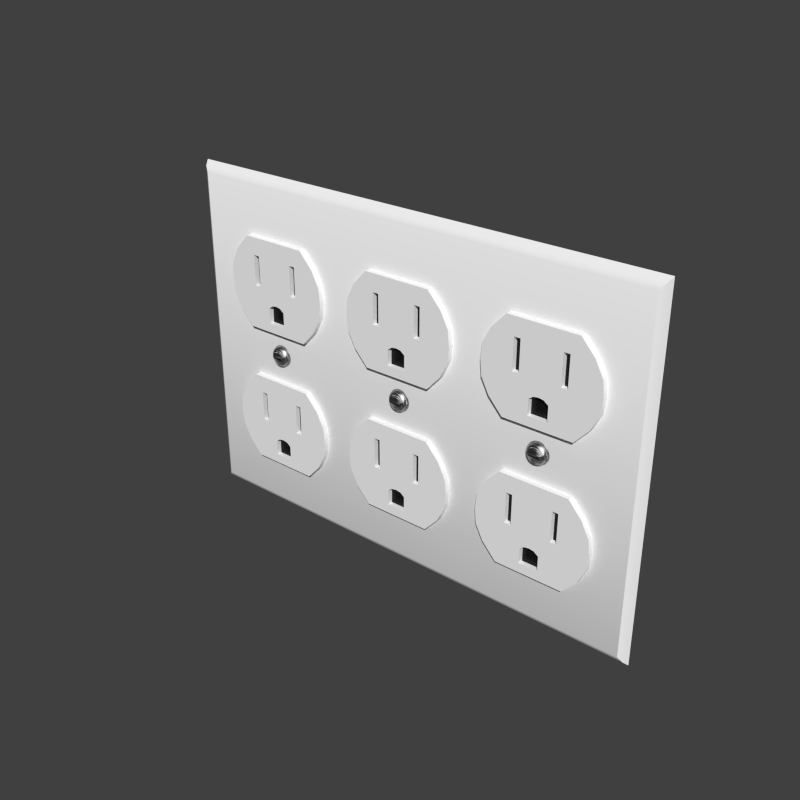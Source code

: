# Source: Outlet_3-Gang.blend  (saved by Blender 2.74.0; exported with 4.5.12 LTS)
import bpy
from mathutils import Matrix  # noqa: F401  (used for matrix-valued properties, if any)

bpy.ops.wm.read_factory_settings(use_empty=True)
scene = bpy.context.scene
scene.name = 'Scene'

# ---- collections
col_collection_1 = bpy.data.collections.new('Collection 1'); scene.collection.children.link(col_collection_1)

# ---- materials (node trees are filled in below, after node groups)
mat_gloss_white_plastic = bpy.data.materials.new('Gloss White Plastic')
mat_gloss_white_plastic.alpha_threshold = 0.0
mat_gloss_white_plastic.roughness = 0.5
mat_gloss_white_plastic.line_color = (0.0, 0.0, 0.0, 1.0)
mat_stainless_steel = bpy.data.materials.new('Stainless Steel')
mat_stainless_steel.alpha_threshold = 0.0
mat_stainless_steel.roughness = 0.5
mat_stainless_steel.line_color = (0.0, 0.0, 0.0, 1.0)
mat_black_plastic = bpy.data.materials.new('Black Plastic')
mat_black_plastic.alpha_threshold = 0.0
mat_black_plastic.roughness = 0.5
mat_black_plastic.line_color = (0.0, 0.0, 0.0, 1.0)

# ---- node groups
ng_brushed = bpy.data.node_groups.new('Brushed', 'ShaderNodeTree')
_s = ng_brushed.interface.new_socket(name='Color', in_out='OUTPUT', socket_type='NodeSocketColor')
_s = ng_brushed.interface.new_socket(name='Vector', in_out='INPUT', socket_type='NodeSocketVector')
_s.min_value = -1.0
_s.max_value = 1.0
_s = ng_brushed.interface.new_socket(name='Scale', in_out='INPUT', socket_type='NodeSocketFloat')
_s.default_value = 15.0
_s.min_value = -1000.0
_s.max_value = 1000.0
_N = ng_brushed.nodes; _L = ng_brushed.links
n0 = _N.new('ShaderNodeMapping'); n0.name = 'Mapping'; n0.location = (-294, 153)
n0.inputs[3].default_value = (0.1, 1000.0, 1.0)
n1 = _N.new('ShaderNodeValToRGB'); n1.name = 'ColorRamp.002'; n1.location = (311, 4)
n1.color_ramp.interpolation = 'B_SPLINE'
while len(n1.color_ramp.elements) > 1: n1.color_ramp.elements.remove(n1.color_ramp.elements[-1])
n1.color_ramp.elements[0].position = 0.1136; n1.color_ramp.elements[0].color = (0.0, 0.0, 0.0, 1.0)
_e = n1.color_ramp.elements.new(0.4955); _e.color = (0.1708, 0.1708, 0.1708, 0.5074)
_e = n1.color_ramp.elements.new(1.0); _e.color = (1.0, 1.0, 1.0, 0.0)
n2 = _N.new('NodeGroupOutput'); n2.name = 'Group Output'; n2.location = (636, 29)
n3 = _N.new('ShaderNodeTexNoise'); n3.name = 'Noise Texture'; n3.location = (52, -12)
n3.width = 150
n3.inputs[3].default_value = 1.0
n3.inputs[8].default_value = 8.0
n4 = _N.new('NodeGroupInput'); n4.name = 'Group Input'; n4.location = (-508, 131)
_L.new(n4.outputs[0], n0.inputs[0])
_L.new(n0.outputs[0], n3.inputs[0])
_L.new(n3.outputs[0], n1.inputs[0])
_L.new(n1.outputs[0], n2.inputs[0])
_L.new(n4.outputs[1], n3.inputs[2])
n2.is_active_output = True

# ---- material node trees
mat_gloss_white_plastic.use_nodes = True; mat_gloss_white_plastic.node_tree.nodes.clear()
_N = mat_gloss_white_plastic.node_tree.nodes; _L = mat_gloss_white_plastic.node_tree.links
n0 = _N.new('ShaderNodeOutputMaterial'); n0.name = 'Material Output'; n0.location = (300, 300)
n0.width = 120
n1 = _N.new('ShaderNodeBsdfDiffuse'); n1.name = 'Diffuse BSDF'; n1.location = (-113, 376)
n1.inputs[0].default_value = (0.9425, 0.9425, 0.9425, 1.0)
n2 = _N.new('ShaderNodeMixShader'); n2.name = 'Mix Shader'; n2.location = (95, 307)
n2.width = 150
n2.inputs[0].default_value = 0.02
n3 = _N.new('ShaderNodeBsdfAnisotropic'); n3.name = 'Glossy BSDF'; n3.location = (-112, 226)
n3.distribution = 'BECKMANN'
n3.inputs[1].default_value = 0.3162
_L.new(n1.outputs[0], n2.inputs[1])
_L.new(n3.outputs[0], n2.inputs[2])
_L.new(n2.outputs[0], n0.inputs[0])
n0.is_active_output = True
mat_stainless_steel.use_nodes = True; mat_stainless_steel.node_tree.nodes.clear()
_N = mat_stainless_steel.node_tree.nodes; _L = mat_stainless_steel.node_tree.links
n0 = _N.new('ShaderNodeLayerWeight'); n0.name = 'Layer Weight'; n0.location = (114, 494)
n0.width = 150
n0.inputs[0].default_value = 0.15
n1 = _N.new('ShaderNodeMixShader'); n1.name = 'Mix Shader'; n1.location = (316, 430)
n1.width = 137
n2 = _N.new('ShaderNodeBsdfAnisotropic'); n2.name = 'Glossy BSDF.001'; n2.location = (94, 224)
n2.width = 169
n2.distribution = 'BECKMANN'
n2.inputs[1].default_value = 0.4472
n3 = _N.new('ShaderNodeBsdfAnisotropic'); n3.name = 'Glossy BSDF'; n3.location = (101, 387)
n3.width = 168
n3.distribution = 'BECKMANN'
n3.inputs[1].default_value = 0.4472
n4 = _N.new('ShaderNodeValToRGB'); n4.name = 'ColorRamp'; n4.location = (-310, 466)
n4.color_ramp.interpolation = 'B_SPLINE'
while len(n4.color_ramp.elements) > 1: n4.color_ramp.elements.remove(n4.color_ramp.elements[-1])
n4.color_ramp.elements[0].position = 0.0; n4.color_ramp.elements[0].color = (0.438, 0.438, 0.438, 1.0)
_e = n4.color_ramp.elements.new(1.0); _e.color = (0.1008, 0.1008, 0.1008, 1.0)
n5 = _N.new('ShaderNodeFresnel'); n5.name = 'Fresnel'; n5.location = (-566, 368)
n5.width = 124
n5.inputs[0].default_value = 2.45
n6 = _N.new('ShaderNodeBump'); n6.name = 'Bump'; n6.location = (-106, 232)
n6.width = 150
n6.inputs[0].default_value = 1.2
n6.inputs[1].default_value = 0.1
n6.inputs[2].default_value = 1.0
n7 = _N.new('ShaderNodeGamma'); n7.name = 'Gamma'; n7.location = (-287, 197)
n7.inputs[1].default_value = 9.0
n8 = _N.new('ShaderNodeOutputMaterial'); n8.name = 'Material Output'; n8.location = (486, 423)
n8.width = 120
n9 = _N.new('ShaderNodeTexCoord'); n9.name = 'Texture Coordinate'; n9.location = (-644, 237)
n9.width = 150
n10 = _N.new('ShaderNodeGroup'); n10.name = 'Group'; n10.location = (-459, 205)
n10.width = 142
n10.node_tree = ng_brushed
n10.inputs[1].default_value = 1.0
_L.new(n3.outputs[0], n1.inputs[1])
_L.new(n1.outputs[0], n8.inputs[0])
_L.new(n2.outputs[0], n1.inputs[2])
_L.new(n0.outputs[1], n1.inputs[0])
_L.new(n6.outputs[0], n3.inputs[4])
_L.new(n6.outputs[0], n2.inputs[4])
_L.new(n4.outputs[0], n3.inputs[0])
_L.new(n7.outputs[0], n6.inputs[3])
_L.new(n10.outputs[0], n7.inputs[0])
_L.new(n5.outputs[0], n4.inputs[0])
_L.new(n9.outputs[3], n10.inputs[0])
n8.is_active_output = True
mat_black_plastic.use_nodes = True; mat_black_plastic.node_tree.nodes.clear()
_N = mat_black_plastic.node_tree.nodes; _L = mat_black_plastic.node_tree.links
n0 = _N.new('ShaderNodeOutputMaterial'); n0.name = 'Material Output'; n0.location = (300, 300)
n0.width = 120
n1 = _N.new('ShaderNodeBsdfDiffuse'); n1.name = 'Diffuse BSDF'; n1.location = (-113, 376)
n1.inputs[0].default_value = (0.007938, 0.007938, 0.007938, 1.0)
n2 = _N.new('ShaderNodeMixShader'); n2.name = 'Mix Shader'; n2.location = (95, 307)
n2.width = 150
n2.inputs[0].default_value = 0.02
n3 = _N.new('ShaderNodeBsdfAnisotropic'); n3.name = 'Glossy BSDF'; n3.location = (-112, 226)
n3.distribution = 'BECKMANN'
n3.inputs[1].default_value = 0.3162
_L.new(n1.outputs[0], n2.inputs[1])
_L.new(n3.outputs[0], n2.inputs[2])
_L.new(n2.outputs[0], n0.inputs[0])
n0.is_active_output = True

# ---- world
world_world = bpy.data.worlds.new('World'); scene.world = world_world
world_world.color = (0.05088, 0.05088, 0.05088)
world_world.use_sun_shadow = False
world_world.sun_shadow_jitter_overblur = 0.0
world_world.cycles.sampling_method = 'MANUAL'
world_world.cycles.sample_map_resolution = 256

# ---- meshes
me_socket = bpy.data.meshes.new('Socket')
me_socket.from_pydata([(0.03037, -0.002786, 0.06048), (0.02921, -0.002786, 0.0597), (0.02843, -0.002786, 0.05853), (0.02816, -0.002786, 0.05715), (0.02843, -0.002786, 0.05577), (0.02921, -0.002786, 0.0546), (0.03037, -0.002786, 0.05382), (0.0295, -0.003814, 0.0549), (0.02881, -0.003814, 0.05593), (0.02857, -0.003814, 0.05715), (0.02881, -0.003814, 0.05837), (0.0295, -0.003814, 0.0594), (0.03053, -0.003814, 0.0601), (0.03053, -0.003814, 0.05421), (0.0298, -0.004316, 0.0552), (0.02921, -0.004316, 0.05609), (0.02906, -0.004316, 0.05715), (0.02921, -0.004316, 0.05821), (0.0298, -0.004316, 0.0591), (0.0307, -0.004316, 0.0597), (0.0307, -0.004316, 0.0546), (0.03096, -0.005079, 0.05669), (0.02996, -0.005079, 0.05669), (0.02996, -0.005079, 0.05761), (0.03096, -0.005079, 0.05761), (0.03132, -0.005079, 0.05761), (0.03132, -0.005079, 0.05669), (0.02996, -0.004316, 0.05761), (0.03096, -0.004316, 0.05761), (0.03132, -0.004316, 0.05761), (0.03132, -0.004316, 0.05669), (0.02826, -0.002786, 0.05646), (0.02866, -0.003814, 0.05654), (0.02906, -0.004316, 0.05768), (0.02866, -0.003814, 0.05776), (0.02826, -0.002786, 0.05784), (0.02996, -0.004316, 0.05715), (0.03096, -0.004316, 0.05715), (0.03132, -0.004316, 0.05715), (0.02996, -0.004316, 0.05669), (0.03096, -0.004316, 0.05669), (0.02906, -0.004316, 0.05662), (0.02911, -0.002786, 0.05715), (0.03175, -0.002786, 0.05715), (0.03175, -0.002786, 0.06075), (0.03313, -0.002786, 0.06048), (0.03429, -0.002786, 0.0597), (0.03507, -0.002786, 0.05853), (0.03534, -0.002786, 0.05715), (0.03507, -0.002786, 0.05577), (0.03429, -0.002786, 0.0546), (0.03313, -0.002786, 0.05382), (0.03175, -0.002786, 0.05355), (0.034, -0.003814, 0.0549), (0.03469, -0.003814, 0.05593), (0.03493, -0.003814, 0.05715), (0.03469, -0.003814, 0.05837), (0.034, -0.003814, 0.0594), (0.03297, -0.003814, 0.0601), (0.03175, -0.003814, 0.06034), (0.03297, -0.003814, 0.05421), (0.03175, -0.003814, 0.05396), (0.0337, -0.004316, 0.0552), (0.03429, -0.004316, 0.05609), (0.03444, -0.004316, 0.05715), (0.03429, -0.004316, 0.05821), (0.0337, -0.004316, 0.0591), (0.0328, -0.004316, 0.0597), (0.03175, -0.004316, 0.05991), (0.0328, -0.004316, 0.0546), (0.03175, -0.004316, 0.05439), (0.03254, -0.005079, 0.05669), (0.03354, -0.005079, 0.05669), (0.03354, -0.005079, 0.05761), (0.03254, -0.005079, 0.05761), (0.03218, -0.005079, 0.05761), (0.03175, -0.005079, 0.05761), (0.03218, -0.005079, 0.05669), (0.03175, -0.005079, 0.05669), (0.03354, -0.004316, 0.05761), (0.03254, -0.004316, 0.05761), (0.03218, -0.004316, 0.05761), (0.03175, -0.004316, 0.05761), (0.03218, -0.004316, 0.05669), (0.03175, -0.004316, 0.05669), (0.03524, -0.002786, 0.05646), (0.03484, -0.003814, 0.05654), (0.03444, -0.004316, 0.05768), (0.03484, -0.003814, 0.05776), (0.03524, -0.002786, 0.05784), (0.03354, -0.004316, 0.05715), (0.03254, -0.004316, 0.05715), (0.03218, -0.004316, 0.05715), (0.03175, -0.004316, 0.05715), (0.03354, -0.004316, 0.05669), (0.03254, -0.004316, 0.05669), (0.03444, -0.004316, 0.05662), (0.03439, -0.002786, 0.05715), (0.02054, -0.002589, 0.01777), (0.02054, -0.002589, 0.04788), (0.0129, -0.002589, 0.03283), (0.01342, -0.002589, 0.02781), (0.01597, -0.002589, 0.02279), (0.01342, -0.002589, 0.03785), (0.01597, -0.002589, 0.04286), (0.02322, -0.002589, 0.01777), (0.02322, -0.002589, 0.04788), (0.02322, -0.002683, 0.03209), (0.03008, -0.002589, 0.04788), (0.02322, -0.002683, 0.03785), (0.02322, -0.002683, 0.04213), (0.02867, -0.002589, 0.01777), (0.02526, -0.002589, 0.04788), (0.02526, -0.002683, 0.03209), (0.02867, -0.002683, 0.02079), (0.02867, -0.002683, 0.02582), (0.02526, -0.002683, 0.03785), (0.02526, -0.002683, 0.04213), (0.02054, -0.004372, 0.01777), (0.02054, -0.004372, 0.04788), (0.0129, -0.004372, 0.03283), (0.01342, -0.004372, 0.02781), (0.01597, -0.004372, 0.02279), (0.01342, -0.004372, 0.03785), (0.01597, -0.004372, 0.04286), (0.02322, -0.004372, 0.01777), (0.02322, -0.004372, 0.04788), (0.02322, -0.004372, 0.03209), (0.02322, -0.004372, 0.02079), (0.02322, -0.004372, 0.02719), (0.02322, -0.004372, 0.03785), (0.02322, -0.004372, 0.04213), (0.02867, -0.004372, 0.01777), (0.02526, -0.004372, 0.04788), (0.02526, -0.004372, 0.03209), (0.02867, -0.004372, 0.02079), (0.02867, -0.004372, 0.02582), (0.02526, -0.004372, 0.03785), (0.02526, -0.004372, 0.04213), (0.03008, -0.002683, 0.02691), (0.03008, -0.004372, 0.04788), (0.03008, -0.004372, 0.03209), (0.03008, -0.004372, 0.02691), (0.03008, -0.004372, 0.03785), (0.03008, -0.004372, 0.04213), (0.03175, -0.002589, 0.04788), (0.03175, -0.002589, 0.01777), (0.04296, -0.002589, 0.01777), (0.04296, -0.002589, 0.04788), (0.0506, -0.002589, 0.03283), (0.03175, -0.002683, 0.02719), (0.03175, -0.002683, 0.02079), (0.05008, -0.002589, 0.02781), (0.04753, -0.002589, 0.02279), (0.05008, -0.002589, 0.03785), (0.04753, -0.002589, 0.04286), (0.04028, -0.002589, 0.01777), (0.04028, -0.002589, 0.04788), (0.04028, -0.002683, 0.03209), (0.03342, -0.002589, 0.04788), (0.04028, -0.002683, 0.03785), (0.04028, -0.002683, 0.04213), (0.03483, -0.002589, 0.01777), (0.03824, -0.002589, 0.04788), (0.03824, -0.002683, 0.03209), (0.03483, -0.002683, 0.02079), (0.03483, -0.002683, 0.02582), (0.03824, -0.002683, 0.03785), (0.03824, -0.002683, 0.04213), (0.03175, -0.004372, 0.04788), (0.03175, -0.004372, 0.01777), (0.04296, -0.004372, 0.01777), (0.04296, -0.004372, 0.04788), (0.03175, -0.004372, 0.03209), (0.0506, -0.004372, 0.03283), (0.03175, -0.004372, 0.02719), (0.03175, -0.004372, 0.02079), (0.05008, -0.004372, 0.02781), (0.04753, -0.004372, 0.02279), (0.03175, -0.004372, 0.03785), (0.03175, -0.004372, 0.04213), (0.05008, -0.004372, 0.03785), (0.04753, -0.004372, 0.04286), (0.04028, -0.004372, 0.01777), (0.04028, -0.004372, 0.04788), (0.04028, -0.004372, 0.03209), (0.04028, -0.004372, 0.02079), (0.04028, -0.004372, 0.02719), (0.04028, -0.004372, 0.03785), (0.04028, -0.004372, 0.04213), (0.03483, -0.004372, 0.01777), (0.03824, -0.004372, 0.04788), (0.03824, -0.004372, 0.03209), (0.03483, -0.004372, 0.02079), (0.03483, -0.004372, 0.02582), (0.03824, -0.004372, 0.03785), (0.03824, -0.004372, 0.04213), (0.03342, -0.002683, 0.02691), (0.03342, -0.004372, 0.04788), (0.03342, -0.004372, 0.03209), (0.03342, -0.004372, 0.02691), (0.03342, -0.004372, 0.03785), (0.03342, -0.004372, 0.04213), (0.03175, -0.002683, 0.02582), (0.02054, -0.002589, 0.06495), (0.02054, -0.002589, 0.09506), (0.0129, -0.002589, 0.08001), (0.01342, -0.002589, 0.07499), (0.01597, -0.002589, 0.06997), (0.01342, -0.002589, 0.08502), (0.01597, -0.002589, 0.09004), (0.02322, -0.002589, 0.06495), (0.02322, -0.002589, 0.09506), (0.02322, -0.002683, 0.07927), (0.03008, -0.002589, 0.09506), (0.02322, -0.002683, 0.08502), (0.02322, -0.002683, 0.0893), (0.02867, -0.002589, 0.06495), (0.02526, -0.002589, 0.09506), (0.02526, -0.002683, 0.07927), (0.02867, -0.002683, 0.06796), (0.02867, -0.002683, 0.073), (0.02526, -0.002683, 0.08502), (0.02526, -0.002683, 0.0893), (0.02054, -0.004372, 0.06495), (0.02054, -0.004372, 0.09506), (0.0129, -0.004372, 0.08001), (0.01342, -0.004372, 0.07499), (0.01597, -0.004372, 0.06997), (0.01342, -0.004372, 0.08502), (0.01597, -0.004372, 0.09004), (0.02322, -0.004372, 0.06495), (0.02322, -0.004372, 0.09506), (0.02322, -0.004372, 0.07927), (0.02322, -0.004372, 0.06796), (0.02322, -0.004372, 0.07437), (0.02322, -0.004372, 0.08502), (0.02322, -0.004372, 0.0893), (0.02867, -0.004372, 0.06495), (0.02526, -0.004372, 0.09506), (0.02867, -0.004372, 0.06796), (0.02867, -0.004372, 0.073), (0.02526, -0.004372, 0.08502), (0.02526, -0.004372, 0.0893), (0.03008, -0.002683, 0.07409), (0.03008, -0.004372, 0.09506), (0.03008, -0.004372, 0.07927), (0.03008, -0.004372, 0.07409), (0.03008, -0.004372, 0.08502), (0.03008, -0.004372, 0.0893), (0.02526, -0.002589, 0.06495), (0.02355, -0.002683, 0.07927), (0.02526, -0.004372, 0.06495), (0.02526, -0.004372, 0.07927), (0.02526, -0.004372, 0.06796), (0.02526, -0.004372, 0.07369), (0.03175, -0.002589, 0.09506), (0.03175, -0.002589, 0.06495), (0.04296, -0.002589, 0.06495), (0.04296, -0.002589, 0.09506), (0.0506, -0.002589, 0.08001), (0.03175, -0.002683, 0.07437), (0.03175, -0.002683, 0.06796), (0.05008, -0.002589, 0.07499), (0.04753, -0.002589, 0.06997), (0.05008, -0.002589, 0.08502), (0.04753, -0.002589, 0.09004), (0.04028, -0.002589, 0.06495), (0.04028, -0.002589, 0.09506), (0.04028, -0.002683, 0.07927), (0.03342, -0.002589, 0.09506), (0.04028, -0.002683, 0.08502), (0.04028, -0.002683, 0.0893), (0.03483, -0.002589, 0.06495), (0.03824, -0.002589, 0.09506), (0.03824, -0.002683, 0.07927), (0.03483, -0.002683, 0.06796), (0.03483, -0.002683, 0.073), (0.03824, -0.002683, 0.08502), (0.03824, -0.002683, 0.0893), (0.03175, -0.004372, 0.09506), (0.03175, -0.004372, 0.06495), (0.04296, -0.004372, 0.06495), (0.04296, -0.004372, 0.09506), (0.03175, -0.004372, 0.07927), (0.0506, -0.004372, 0.08001), (0.03175, -0.004372, 0.07437), (0.03175, -0.004372, 0.06796), (0.05008, -0.004372, 0.07499), (0.04753, -0.004372, 0.06997), (0.03175, -0.004372, 0.08502), (0.03175, -0.004372, 0.0893), (0.05008, -0.004372, 0.08502), (0.04753, -0.004372, 0.09004), (0.04028, -0.004372, 0.06495), (0.04028, -0.004372, 0.09506), (0.04028, -0.004372, 0.07927), (0.04028, -0.004372, 0.06796), (0.04028, -0.004372, 0.07437), (0.04028, -0.004372, 0.08502), (0.04028, -0.004372, 0.0893), (0.03483, -0.004372, 0.06495), (0.03824, -0.004372, 0.09506), (0.03483, -0.004372, 0.06796), (0.03483, -0.004372, 0.073), (0.03824, -0.004372, 0.08502), (0.03824, -0.004372, 0.0893), (0.03342, -0.002683, 0.07409), (0.03342, -0.004372, 0.09506), (0.03342, -0.004372, 0.07927), (0.03342, -0.004372, 0.07409), (0.03342, -0.004372, 0.08502), (0.03342, -0.004372, 0.0893), (0.03175, -0.002683, 0.073), (0.03824, -0.002589, 0.06495), (0.03995, -0.002683, 0.07927), (0.03824, -0.004372, 0.06495), (0.03824, -0.004372, 0.07927), (0.03824, -0.004372, 0.06796), (0.03824, -0.004372, 0.07369), (3.211e-07, 1.386e-06, 2.522e-07), (3.211e-07, 1.386e-06, 0.1143), (0.002453, -0.002589, 0.003289), (0.001024, -0.001721, 0.001579), (0.001024, -0.001721, 0.1127), (0.002453, -0.002589, 0.111), (0.16, 1.386e-06, 2.522e-07), (0.16, 1.386e-06, 0.1143), (0.1576, -0.002589, 0.003289), (0.159, -0.001721, 0.001579), (0.159, -0.001721, 0.1127), (0.1576, -0.002589, 0.111), (0.1269, -0.002786, 0.06048), (0.1257, -0.002786, 0.0597), (0.1249, -0.002786, 0.05853), (0.1247, -0.002786, 0.05715), (0.1249, -0.002786, 0.05577), (0.1257, -0.002786, 0.0546), (0.1269, -0.002786, 0.05382), (0.126, -0.003814, 0.0549), (0.1253, -0.003814, 0.05593), (0.1251, -0.003814, 0.05715), (0.1253, -0.003814, 0.05837), (0.126, -0.003814, 0.0594), (0.1271, -0.003814, 0.0601), (0.1271, -0.003814, 0.05421), (0.1263, -0.004316, 0.0552), (0.1257, -0.004316, 0.05609), (0.1256, -0.004316, 0.05715), (0.1257, -0.004316, 0.05821), (0.1263, -0.004316, 0.0591), (0.1272, -0.004316, 0.0597), (0.1272, -0.004316, 0.0546), (0.1275, -0.005079, 0.05669), (0.1265, -0.005079, 0.05669), (0.1265, -0.005079, 0.05761), (0.1275, -0.005079, 0.05761), (0.1278, -0.005079, 0.05761), (0.1278, -0.005079, 0.05669), (0.1265, -0.004316, 0.05761), (0.1275, -0.004316, 0.05761), (0.1278, -0.004316, 0.05761), (0.1278, -0.004316, 0.05669), (0.1248, -0.002786, 0.05646), (0.1252, -0.003814, 0.05654), (0.1256, -0.004316, 0.05768), (0.1252, -0.003814, 0.05776), (0.1248, -0.002786, 0.05784), (0.1265, -0.004316, 0.05715), (0.1275, -0.004316, 0.05715), (0.1278, -0.004316, 0.05715), (0.1265, -0.004316, 0.05669), (0.1275, -0.004316, 0.05669), (0.1256, -0.004316, 0.05662), (0.1256, -0.002786, 0.05715), (0.1283, -0.002786, 0.05715), (0.1283, -0.002786, 0.06075), (0.1296, -0.002786, 0.06048), (0.1308, -0.002786, 0.0597), (0.1316, -0.002786, 0.05853), (0.1319, -0.002786, 0.05715), (0.1316, -0.002786, 0.05577), (0.1308, -0.002786, 0.0546), (0.1296, -0.002786, 0.05382), (0.1283, -0.002786, 0.05355), (0.1305, -0.003814, 0.0549), (0.1312, -0.003814, 0.05593), (0.1314, -0.003814, 0.05715), (0.1312, -0.003814, 0.05837), (0.1305, -0.003814, 0.0594), (0.1295, -0.003814, 0.0601), (0.1283, -0.003814, 0.06034), (0.1295, -0.003814, 0.05421), (0.1283, -0.003814, 0.05396), (0.1302, -0.004316, 0.0552), (0.1308, -0.004316, 0.05609), (0.131, -0.004316, 0.05715), (0.1308, -0.004316, 0.05821), (0.1302, -0.004316, 0.0591), (0.1293, -0.004316, 0.0597), (0.1283, -0.004316, 0.05991), (0.1293, -0.004316, 0.0546), (0.1283, -0.004316, 0.05439), (0.1291, -0.005079, 0.05669), (0.1301, -0.005079, 0.05669), (0.1301, -0.005079, 0.05761), (0.1291, -0.005079, 0.05761), (0.1287, -0.005079, 0.05761), (0.1283, -0.005079, 0.05761), (0.1287, -0.005079, 0.05669), (0.1283, -0.005079, 0.05669), (0.1301, -0.004316, 0.05761), (0.1291, -0.004316, 0.05761), (0.1287, -0.004316, 0.05761), (0.1283, -0.004316, 0.05761), (0.1287, -0.004316, 0.05669), (0.1283, -0.004316, 0.05669), (0.1318, -0.002786, 0.05646), (0.1314, -0.003814, 0.05654), (0.131, -0.004316, 0.05768), (0.1314, -0.003814, 0.05776), (0.1318, -0.002786, 0.05784), (0.1301, -0.004316, 0.05715), (0.1291, -0.004316, 0.05715), (0.1287, -0.004316, 0.05715), (0.1283, -0.004316, 0.05715), (0.1301, -0.004316, 0.05669), (0.1291, -0.004316, 0.05669), (0.131, -0.004316, 0.05662), (0.1309, -0.002786, 0.05715), (0.1171, -0.002589, 0.01777), (0.1171, -0.002589, 0.04788), (0.1094, -0.002589, 0.03283), (0.1099, -0.002589, 0.02781), (0.1125, -0.002589, 0.02279), (0.1099, -0.002589, 0.03785), (0.1125, -0.002589, 0.04286), (0.1197, -0.002589, 0.01777), (0.1197, -0.002589, 0.04788), (0.1197, -0.002683, 0.03209), (0.1266, -0.002589, 0.04788), (0.1197, -0.002683, 0.03785), (0.1197, -0.002683, 0.04213), (0.1252, -0.002589, 0.01777), (0.1218, -0.002589, 0.04788), (0.1218, -0.002683, 0.03209), (0.1252, -0.002683, 0.02079), (0.1252, -0.002683, 0.02582), (0.1218, -0.002683, 0.03785), (0.1218, -0.002683, 0.04213), (0.1171, -0.004372, 0.01777), (0.1171, -0.004372, 0.04788), (0.1094, -0.004372, 0.03283), (0.1099, -0.004372, 0.02781), (0.1125, -0.004372, 0.02279), (0.1099, -0.004372, 0.03785), (0.1125, -0.004372, 0.04286), (0.1197, -0.004372, 0.01777), (0.1197, -0.004372, 0.04788), (0.1197, -0.004372, 0.03209), (0.1197, -0.004372, 0.02079), (0.1197, -0.004372, 0.02719), (0.1197, -0.004372, 0.03785), (0.1197, -0.004372, 0.04213), (0.1252, -0.004372, 0.01777), (0.1218, -0.004372, 0.04788), (0.1218, -0.004372, 0.03209), (0.1252, -0.004372, 0.02079), (0.1252, -0.004372, 0.02582), (0.1218, -0.004372, 0.03785), (0.1218, -0.004372, 0.04213), (0.1266, -0.002683, 0.02691), (0.1266, -0.004372, 0.04788), (0.1266, -0.004372, 0.03209), (0.1266, -0.004372, 0.02691), (0.1266, -0.004372, 0.03785), (0.1266, -0.004372, 0.04213), (0.1283, -0.002589, 0.04788), (0.1283, -0.002589, 0.01777), (0.1395, -0.002589, 0.01777), (0.1395, -0.002589, 0.04788), (0.1471, -0.002589, 0.03283), (0.1283, -0.002683, 0.02719), (0.1283, -0.002683, 0.02079), (0.1466, -0.002589, 0.02781), (0.144, -0.002589, 0.02279), (0.1466, -0.002589, 0.03785), (0.144, -0.002589, 0.04286), (0.1368, -0.002589, 0.01777), (0.1368, -0.002589, 0.04788), (0.1368, -0.002683, 0.03209), (0.1299, -0.002589, 0.04788), (0.1368, -0.002683, 0.03785), (0.1368, -0.002683, 0.04213), (0.1314, -0.002589, 0.01777), (0.1348, -0.002589, 0.04788), (0.1348, -0.002683, 0.03209), (0.1314, -0.002683, 0.02079), (0.1314, -0.002683, 0.02582), (0.1348, -0.002683, 0.03785), (0.1348, -0.002683, 0.04213), (0.1283, -0.004372, 0.04788), (0.1283, -0.004372, 0.01777), (0.1395, -0.004372, 0.01777), (0.1395, -0.004372, 0.04788), (0.1283, -0.004372, 0.03209), (0.1471, -0.004372, 0.03283), (0.1283, -0.004372, 0.02719), (0.1283, -0.004372, 0.02079), (0.1466, -0.004372, 0.02781), (0.144, -0.004372, 0.02279), (0.1283, -0.004372, 0.03785), (0.1283, -0.004372, 0.04213), (0.1466, -0.004372, 0.03785), (0.144, -0.004372, 0.04286), (0.1368, -0.004372, 0.01777), (0.1368, -0.004372, 0.04788), (0.1368, -0.004372, 0.03209), (0.1368, -0.004372, 0.02079), (0.1368, -0.004372, 0.02719), (0.1368, -0.004372, 0.03785), (0.1368, -0.004372, 0.04213), (0.1314, -0.004372, 0.01777), (0.1348, -0.004372, 0.04788), (0.1348, -0.004372, 0.03209), (0.1314, -0.004372, 0.02079), (0.1314, -0.004372, 0.02582), (0.1348, -0.004372, 0.03785), (0.1348, -0.004372, 0.04213), (0.1299, -0.002683, 0.02691), (0.1299, -0.004372, 0.04788), (0.1299, -0.004372, 0.03209), (0.1299, -0.004372, 0.02691), (0.1299, -0.004372, 0.03785), (0.1299, -0.004372, 0.04213), (0.1283, -0.002683, 0.02582), (0.1171, -0.002589, 0.06495), (0.1171, -0.002589, 0.09506), (0.1094, -0.002589, 0.08001), (0.1099, -0.002589, 0.07499), (0.1125, -0.002589, 0.06997), (0.1099, -0.002589, 0.08502), (0.1125, -0.002589, 0.09004), (0.1197, -0.002589, 0.06495), (0.1197, -0.002589, 0.09506), (0.1197, -0.002683, 0.07927), (0.1266, -0.002589, 0.09506), (0.1197, -0.002683, 0.08502), (0.1197, -0.002683, 0.0893), (0.1252, -0.002589, 0.06495), (0.1218, -0.002589, 0.09506), (0.1218, -0.002683, 0.07927), (0.1252, -0.002683, 0.06796), (0.1252, -0.002683, 0.073), (0.1218, -0.002683, 0.08502), (0.1218, -0.002683, 0.0893), (0.1171, -0.004372, 0.06495), (0.1171, -0.004372, 0.09506), (0.1094, -0.004372, 0.08001), (0.1099, -0.004372, 0.07499), (0.1125, -0.004372, 0.06997), (0.1099, -0.004372, 0.08502), (0.1125, -0.004372, 0.09004), (0.1197, -0.004372, 0.06495), (0.1197, -0.004372, 0.09506), (0.1197, -0.004372, 0.07927), (0.1197, -0.004372, 0.06796), (0.1197, -0.004372, 0.07437), (0.1197, -0.004372, 0.08502), (0.1197, -0.004372, 0.0893), (0.1252, -0.004372, 0.06495), (0.1218, -0.004372, 0.09506), (0.1252, -0.004372, 0.06796), (0.1252, -0.004372, 0.073), (0.1218, -0.004372, 0.08502), (0.1218, -0.004372, 0.0893), (0.1266, -0.002683, 0.07409), (0.1266, -0.004372, 0.09506), (0.1266, -0.004372, 0.07927), (0.1266, -0.004372, 0.07409), (0.1266, -0.004372, 0.08502), (0.1266, -0.004372, 0.0893), (0.1218, -0.002589, 0.06495), (0.1201, -0.002683, 0.07927), (0.1218, -0.004372, 0.06495), (0.1218, -0.004372, 0.07927), (0.1218, -0.004372, 0.06796), (0.1218, -0.004372, 0.07369), (0.1283, -0.002589, 0.09506), (0.1283, -0.002589, 0.06495), (0.1395, -0.002589, 0.06495), (0.1395, -0.002589, 0.09506), (0.1471, -0.002589, 0.08001), (0.1283, -0.002683, 0.07437), (0.1283, -0.002683, 0.06796), (0.1466, -0.002589, 0.07499), (0.144, -0.002589, 0.06997), (0.1466, -0.002589, 0.08502), (0.144, -0.002589, 0.09004), (0.1368, -0.002589, 0.06495), (0.1368, -0.002589, 0.09506), (0.1368, -0.002683, 0.07927), (0.1299, -0.002589, 0.09506), (0.1368, -0.002683, 0.08502), (0.1368, -0.002683, 0.0893), (0.1314, -0.002589, 0.06495), (0.1348, -0.002589, 0.09506), (0.1348, -0.002683, 0.07927), (0.1314, -0.002683, 0.06796), (0.1314, -0.002683, 0.073), (0.1348, -0.002683, 0.08502), (0.1348, -0.002683, 0.0893), (0.1283, -0.004372, 0.09506), (0.1283, -0.004372, 0.06495), (0.1395, -0.004372, 0.06495), (0.1395, -0.004372, 0.09506), (0.1283, -0.004372, 0.07927), (0.1471, -0.004372, 0.08001), (0.1283, -0.004372, 0.07437), (0.1283, -0.004372, 0.06796), (0.1466, -0.004372, 0.07499), (0.144, -0.004372, 0.06997), (0.1283, -0.004372, 0.08502), (0.1283, -0.004372, 0.0893), (0.1466, -0.004372, 0.08502), (0.144, -0.004372, 0.09004), (0.1368, -0.004372, 0.06495), (0.1368, -0.004372, 0.09506), (0.1368, -0.004372, 0.07927), (0.1368, -0.004372, 0.06796), (0.1368, -0.004372, 0.07437), (0.1368, -0.004372, 0.08502), (0.1368, -0.004372, 0.0893), (0.1314, -0.004372, 0.06495), (0.1348, -0.004372, 0.09506), (0.1314, -0.004372, 0.06796), (0.1314, -0.004372, 0.073), (0.1348, -0.004372, 0.08502), (0.1348, -0.004372, 0.0893), (0.1299, -0.002683, 0.07409), (0.1299, -0.004372, 0.09506), (0.1299, -0.004372, 0.07927), (0.1299, -0.004372, 0.07409), (0.1299, -0.004372, 0.08502), (0.1299, -0.004372, 0.0893), (0.1283, -0.002683, 0.073), (0.1348, -0.002589, 0.06495), (0.1365, -0.002683, 0.07927), (0.1348, -0.004372, 0.06495), (0.1348, -0.004372, 0.07927), (0.1348, -0.004372, 0.06796), (0.1348, -0.004372, 0.07369), (0.07863, -0.002786, 0.06048), (0.07747, -0.002786, 0.0597), (0.07669, -0.002786, 0.05853), (0.07642, -0.002786, 0.05715), (0.07669, -0.002786, 0.05577), (0.07747, -0.002786, 0.0546), (0.07863, -0.002786, 0.05382), (0.07776, -0.003814, 0.0549), (0.07707, -0.003814, 0.05593), (0.07683, -0.003814, 0.05715), (0.07707, -0.003814, 0.05837), (0.07776, -0.003814, 0.0594), (0.07879, -0.003814, 0.0601), (0.07879, -0.003814, 0.05421), (0.07806, -0.004316, 0.0552), (0.07747, -0.004316, 0.05609), (0.07732, -0.004316, 0.05715), (0.07747, -0.004316, 0.05821), (0.07806, -0.004316, 0.0591), (0.07896, -0.004316, 0.0597), (0.07896, -0.004316, 0.0546), (0.07922, -0.005079, 0.05669), (0.07822, -0.005079, 0.05669), (0.07822, -0.005079, 0.05761), (0.07922, -0.005079, 0.05761), (0.07958, -0.005079, 0.05761), (0.07958, -0.005079, 0.05669), (0.07822, -0.004316, 0.05761), (0.07922, -0.004316, 0.05761), (0.07958, -0.004316, 0.05761), (0.07958, -0.004316, 0.05669), (0.07652, -0.002786, 0.05646), (0.07692, -0.003814, 0.05654), (0.07732, -0.004316, 0.05768), (0.07692, -0.003814, 0.05776), (0.07652, -0.002786, 0.05784), (0.07822, -0.004316, 0.05715), (0.07922, -0.004316, 0.05715), (0.07958, -0.004316, 0.05715), (0.07822, -0.004316, 0.05669), (0.07922, -0.004316, 0.05669), (0.07732, -0.004316, 0.05662), (0.07737, -0.002786, 0.05715), (0.08001, -0.002786, 0.05715), (0.08001, -0.002786, 0.06075), (0.08139, -0.002786, 0.06048), (0.08255, -0.002786, 0.0597), (0.08333, -0.002786, 0.05853), (0.0836, -0.002786, 0.05715), (0.08333, -0.002786, 0.05577), (0.08255, -0.002786, 0.0546), (0.08139, -0.002786, 0.05382), (0.08001, -0.002786, 0.05355), (0.08226, -0.003814, 0.0549), (0.08295, -0.003814, 0.05593), (0.08319, -0.003814, 0.05715), (0.08295, -0.003814, 0.05837), (0.08226, -0.003814, 0.0594), (0.08123, -0.003814, 0.0601), (0.08001, -0.003814, 0.06034), (0.08123, -0.003814, 0.05421), (0.08001, -0.003814, 0.05396), (0.08196, -0.004316, 0.0552), (0.08255, -0.004316, 0.05609), (0.0827, -0.004316, 0.05715), (0.08255, -0.004316, 0.05821), (0.08196, -0.004316, 0.0591), (0.08106, -0.004316, 0.0597), (0.08001, -0.004316, 0.05991), (0.08106, -0.004316, 0.0546), (0.08001, -0.004316, 0.05439), (0.0808, -0.005079, 0.05669), (0.0818, -0.005079, 0.05669), (0.0818, -0.005079, 0.05761), (0.0808, -0.005079, 0.05761), (0.08044, -0.005079, 0.05761), (0.08001, -0.005079, 0.05761), (0.08044, -0.005079, 0.05669), (0.08001, -0.005079, 0.05669), (0.0818, -0.004316, 0.05761), (0.0808, -0.004316, 0.05761), (0.08044, -0.004316, 0.05761), (0.08001, -0.004316, 0.05761), (0.08044, -0.004316, 0.05669), (0.08001, -0.004316, 0.05669), (0.0835, -0.002786, 0.05646), (0.0831, -0.003814, 0.05654), (0.0827, -0.004316, 0.05768), (0.0831, -0.003814, 0.05776), (0.0835, -0.002786, 0.05784), (0.0818, -0.004316, 0.05715), (0.0808, -0.004316, 0.05715), (0.08044, -0.004316, 0.05715), (0.08001, -0.004316, 0.05715), (0.0818, -0.004316, 0.05669), (0.0808, -0.004316, 0.05669), (0.0827, -0.004316, 0.05662), (0.08265, -0.002786, 0.05715), (0.0688, -0.002589, 0.01777), (0.0688, -0.002589, 0.04788), (0.06116, -0.002589, 0.03283), (0.06168, -0.002589, 0.02781), (0.06423, -0.002589, 0.02279), (0.06168, -0.002589, 0.03785), (0.06423, -0.002589, 0.04286), (0.07148, -0.002589, 0.01777), (0.07148, -0.002589, 0.04788), (0.07148, -0.002683, 0.03209), (0.07834, -0.002589, 0.04788), (0.07148, -0.002683, 0.03785), (0.07148, -0.002683, 0.04213), (0.07693, -0.002589, 0.01777), (0.07352, -0.002589, 0.04788), (0.07352, -0.002683, 0.03209), (0.07693, -0.002683, 0.02079), (0.07693, -0.002683, 0.02582), (0.07352, -0.002683, 0.03785), (0.07352, -0.002683, 0.04213), (0.0688, -0.004372, 0.01777), (0.0688, -0.004372, 0.04788), (0.06116, -0.004372, 0.03283), (0.06168, -0.004372, 0.02781), (0.06423, -0.004372, 0.02279), (0.06168, -0.004372, 0.03785), (0.06423, -0.004372, 0.04286), (0.07148, -0.004372, 0.01777), (0.07148, -0.004372, 0.04788), (0.07148, -0.004372, 0.03209), (0.07148, -0.004372, 0.02079), (0.07148, -0.004372, 0.02719), (0.07148, -0.004372, 0.03785), (0.07148, -0.004372, 0.04213), (0.07693, -0.004372, 0.01777), (0.07352, -0.004372, 0.04788), (0.07352, -0.004372, 0.03209), (0.07693, -0.004372, 0.02079), (0.07693, -0.004372, 0.02582), (0.07352, -0.004372, 0.03785), (0.07352, -0.004372, 0.04213), (0.07834, -0.002683, 0.02691), (0.07834, -0.004372, 0.04788), (0.07834, -0.004372, 0.03209), (0.07834, -0.004372, 0.02691), (0.07834, -0.004372, 0.03785), (0.07834, -0.004372, 0.04213), (0.08001, -0.002589, 0.04788), (0.08001, -0.002589, 0.01777), (0.09122, -0.002589, 0.01777), (0.09122, -0.002589, 0.04788), (0.09886, -0.002589, 0.03283), (0.08001, -0.002683, 0.02719), (0.08001, -0.002683, 0.02079), (0.09834, -0.002589, 0.02781), (0.09579, -0.002589, 0.02279), (0.09834, -0.002589, 0.03785), (0.09579, -0.002589, 0.04286), (0.08854, -0.002589, 0.01777), (0.08854, -0.002589, 0.04788), (0.08854, -0.002683, 0.03209), (0.08168, -0.002589, 0.04788), (0.08854, -0.002683, 0.03785), (0.08854, -0.002683, 0.04213), (0.08309, -0.002589, 0.01777), (0.0865, -0.002589, 0.04788), (0.0865, -0.002683, 0.03209), (0.08309, -0.002683, 0.02079), (0.08309, -0.002683, 0.02582), (0.0865, -0.002683, 0.03785), (0.0865, -0.002683, 0.04213), (0.08001, -0.004372, 0.04788), (0.08001, -0.004372, 0.01777), (0.09122, -0.004372, 0.01777), (0.09122, -0.004372, 0.04788), (0.08001, -0.004372, 0.03209), (0.09886, -0.004372, 0.03283), (0.08001, -0.004372, 0.02719), (0.08001, -0.004372, 0.02079), (0.09834, -0.004372, 0.02781), (0.09579, -0.004372, 0.02279), (0.08001, -0.004372, 0.03785), (0.08001, -0.004372, 0.04213), (0.09834, -0.004372, 0.03785), (0.09579, -0.004372, 0.04286), (0.08854, -0.004372, 0.01777), (0.08854, -0.004372, 0.04788), (0.08854, -0.004372, 0.03209), (0.08854, -0.004372, 0.02079), (0.08854, -0.004372, 0.02719), (0.08854, -0.004372, 0.03785), (0.08854, -0.004372, 0.04213), (0.08309, -0.004372, 0.01777), (0.0865, -0.004372, 0.04788), (0.0865, -0.004372, 0.03209), (0.08309, -0.004372, 0.02079), (0.08309, -0.004372, 0.02582), (0.0865, -0.004372, 0.03785), (0.0865, -0.004372, 0.04213), (0.08168, -0.002683, 0.02691), (0.08168, -0.004372, 0.04788), (0.08168, -0.004372, 0.03209), (0.08168, -0.004372, 0.02691), (0.08168, -0.004372, 0.03785), (0.08168, -0.004372, 0.04213), (0.08001, -0.002683, 0.02582), (0.0688, -0.002589, 0.06495), (0.0688, -0.002589, 0.09506), (0.06116, -0.002589, 0.08001), (0.06168, -0.002589, 0.07499), (0.06423, -0.002589, 0.06997), (0.06168, -0.002589, 0.08502), (0.06423, -0.002589, 0.09004), (0.07148, -0.002589, 0.06495), (0.07148, -0.002589, 0.09506), (0.07148, -0.002683, 0.07927), (0.07834, -0.002589, 0.09506), (0.07148, -0.002683, 0.08502), (0.07148, -0.002683, 0.0893), (0.07693, -0.002589, 0.06495), (0.07352, -0.002589, 0.09506), (0.07352, -0.002683, 0.07927), (0.07693, -0.002683, 0.06796), (0.07693, -0.002683, 0.073), (0.07352, -0.002683, 0.08502), (0.07352, -0.002683, 0.0893), (0.0688, -0.004372, 0.06495), (0.0688, -0.004372, 0.09506), (0.06116, -0.004372, 0.08001), (0.06168, -0.004372, 0.07499), (0.06423, -0.004372, 0.06997), (0.06168, -0.004372, 0.08502), (0.06423, -0.004372, 0.09004), (0.07148, -0.004372, 0.06495), (0.07148, -0.004372, 0.09506), (0.07148, -0.004372, 0.07927), (0.07148, -0.004372, 0.06796), (0.07148, -0.004372, 0.07437), (0.07148, -0.004372, 0.08502), (0.07148, -0.004372, 0.0893), (0.07693, -0.004372, 0.06495), (0.07352, -0.004372, 0.09506), (0.07693, -0.004372, 0.06796), (0.07693, -0.004372, 0.073), (0.07352, -0.004372, 0.08502), (0.07352, -0.004372, 0.0893), (0.07834, -0.002683, 0.07409), (0.07834, -0.004372, 0.09506), (0.07834, -0.004372, 0.07927), (0.07834, -0.004372, 0.07409), (0.07834, -0.004372, 0.08502), (0.07834, -0.004372, 0.0893), (0.07352, -0.002589, 0.06495), (0.07181, -0.002683, 0.07927), (0.07352, -0.004372, 0.06495), (0.07352, -0.004372, 0.07927), (0.07352, -0.004372, 0.06796), (0.07352, -0.004372, 0.07369), (0.08001, -0.002589, 0.09506), (0.08001, -0.002589, 0.06495), (0.09122, -0.002589, 0.06495), (0.09122, -0.002589, 0.09506), (0.09886, -0.002589, 0.08001), (0.08001, -0.002683, 0.07437), (0.08001, -0.002683, 0.06796), (0.09834, -0.002589, 0.07499), (0.09579, -0.002589, 0.06997), (0.09834, -0.002589, 0.08502), (0.09579, -0.002589, 0.09004), (0.08854, -0.002589, 0.06495), (0.08854, -0.002589, 0.09506), (0.08854, -0.002683, 0.07927), (0.08168, -0.002589, 0.09506), (0.08854, -0.002683, 0.08502), (0.08854, -0.002683, 0.0893), (0.08309, -0.002589, 0.06495), (0.0865, -0.002589, 0.09506), (0.0865, -0.002683, 0.07927), (0.08309, -0.002683, 0.06796), (0.08309, -0.002683, 0.073), (0.0865, -0.002683, 0.08502), (0.0865, -0.002683, 0.0893), (0.08001, -0.004372, 0.09506), (0.08001, -0.004372, 0.06495), (0.09122, -0.004372, 0.06495), (0.09122, -0.004372, 0.09506), (0.08001, -0.004372, 0.07927), (0.09886, -0.004372, 0.08001), (0.08001, -0.004372, 0.07437), (0.08001, -0.004372, 0.06796), (0.09834, -0.004372, 0.07499), (0.09579, -0.004372, 0.06997), (0.08001, -0.004372, 0.08502), (0.08001, -0.004372, 0.0893), (0.09834, -0.004372, 0.08502), (0.09579, -0.004372, 0.09004), (0.08854, -0.004372, 0.06495), (0.08854, -0.004372, 0.09506), (0.08854, -0.004372, 0.07927), (0.08854, -0.004372, 0.06796), (0.08854, -0.004372, 0.07437), (0.08854, -0.004372, 0.08502), (0.08854, -0.004372, 0.0893), (0.08309, -0.004372, 0.06495), (0.0865, -0.004372, 0.09506), (0.08309, -0.004372, 0.06796), (0.08309, -0.004372, 0.073), (0.0865, -0.004372, 0.08502), (0.0865, -0.004372, 0.0893), (0.08168, -0.002683, 0.07409), (0.08168, -0.004372, 0.09506), (0.08168, -0.004372, 0.07927), (0.08168, -0.004372, 0.07409), (0.08168, -0.004372, 0.08502), (0.08168, -0.004372, 0.0893), (0.08001, -0.002683, 0.073), (0.0865, -0.002589, 0.06495), (0.08821, -0.002683, 0.07927), (0.0865, -0.004372, 0.06495), (0.0865, -0.004372, 0.07927), (0.0865, -0.004372, 0.06796), (0.0865, -0.004372, 0.07369)], [(42, 43), (97, 43), (374, 375), (429, 375), (694, 695), (749, 695)], [(35, 3, 9, 34), (4, 5, 7, 8), (44, 0, 12, 59), (6, 52, 61, 13), (1, 2, 10, 11), (31, 4, 8, 32), (5, 6, 13, 7), (0, 1, 11, 12), (11, 10, 17, 18), (13, 61, 70, 20), (59, 12, 19, 68), (8, 7, 14, 15), (34, 9, 16, 33), (12, 11, 18, 19), (7, 13, 20, 14), (18, 17, 23, 24), (20, 70, 78, 26), (68, 19, 25, 76), (15, 14, 21, 22), (26, 78, 84, 30), (19, 18, 24, 25), (14, 20, 26, 21), (24, 23, 27, 28), (76, 25, 29, 82), (25, 24, 28, 29), (3, 31, 32, 9), (10, 34, 33, 17), (2, 35, 34, 10), (33, 27, 23), (33, 23, 17), (82, 29, 38, 93), (28, 27, 36, 37), (29, 28, 37, 38), (37, 36, 39, 40), (32, 8, 15, 41), (22, 21, 40, 39), (21, 26, 30, 40), (9, 32, 41, 16), (22, 41, 15), (39, 41, 22), (27, 33, 16, 36), (36, 16, 41, 39), (93, 38, 30, 84), (38, 37, 40, 30), (89, 88, 55, 48), (49, 54, 53, 50), (44, 59, 58, 45), (51, 60, 61, 52), (46, 57, 56, 47), (85, 86, 54, 49), (50, 53, 60, 51), (45, 58, 57, 46), (57, 66, 65, 56), (60, 69, 70, 61), (59, 68, 67, 58), (54, 63, 62, 53), (88, 87, 64, 55), (58, 67, 66, 57), (53, 62, 69, 60), (66, 74, 73, 65), (69, 77, 78, 70), (68, 76, 75, 67), (63, 72, 71, 62), (77, 83, 84, 78), (67, 75, 74, 66), (62, 71, 77, 69), (74, 80, 79, 73), (76, 82, 81, 75), (75, 81, 80, 74), (48, 55, 86, 85), (56, 65, 87, 88), (47, 56, 88, 89), (87, 73, 79), (87, 65, 73), (82, 93, 92, 81), (80, 91, 90, 79), (81, 92, 91, 80), (91, 95, 94, 90), (86, 96, 63, 54), (72, 94, 95, 71), (71, 95, 83, 77), (55, 64, 96, 86), (72, 63, 96), (94, 72, 96), (79, 90, 64, 87), (90, 94, 96, 64), (93, 84, 83, 92), (92, 83, 95, 91), (101, 100, 120, 121), (117, 110, 131, 138), (105, 98, 118, 125), (114, 151, 176, 135), (146, 111, 132, 170), (113, 116, 137, 134), (98, 102, 122, 118), (100, 103, 123, 120), (109, 107, 127, 130), (111, 105, 125, 132), (102, 101, 121, 122), (99, 106, 126, 119), (139, 115, 136, 142), (108, 145, 169, 140), (116, 117, 138, 137), (144, 140, 169, 180), (142, 141, 173, 175), (132, 135, 176, 170), (141, 143, 179, 173), (143, 144, 180, 179), (124, 119, 126, 131), (121, 120, 127, 129), (118, 122, 128, 125), (122, 121, 129, 128), (120, 123, 130, 127), (123, 124, 131, 130), (131, 126, 133, 138), (129, 127, 134, 136), (125, 128, 135, 132), (128, 129, 136, 135), (107, 113, 134, 127), (104, 99, 119, 124), (115, 114, 135, 136), (106, 112, 133, 126), (110, 109, 130, 131), (103, 104, 124, 123), (150, 139, 142, 175), (112, 108, 140, 133), (138, 133, 140, 144), (136, 134, 141, 142), (134, 137, 143, 141), (137, 138, 144, 143), (114, 115, 203, 151), (115, 139, 150, 203), (109, 116, 113, 107), (110, 117, 116, 109), (152, 177, 174, 149), (168, 196, 189, 161), (156, 183, 171, 147), (165, 193, 176, 151), (146, 170, 190, 162), (164, 192, 195, 167), (147, 171, 178, 153), (149, 174, 181, 154), (160, 188, 185, 158), (162, 190, 183, 156), (153, 178, 177, 152), (148, 172, 184, 157), (197, 200, 194, 166), (159, 198, 169, 145), (167, 195, 196, 168), (202, 180, 169, 198), (200, 175, 173, 199), (190, 170, 176, 193), (199, 173, 179, 201), (201, 179, 180, 202), (182, 189, 184, 172), (177, 187, 185, 174), (171, 183, 186, 178), (178, 186, 187, 177), (174, 185, 188, 181), (181, 188, 189, 182), (189, 196, 191, 184), (187, 194, 192, 185), (183, 190, 193, 186), (186, 193, 194, 187), (158, 185, 192, 164), (155, 182, 172, 148), (166, 194, 193, 165), (157, 184, 191, 163), (161, 189, 188, 160), (154, 181, 182, 155), (150, 175, 200, 197), (163, 191, 198, 159), (196, 202, 198, 191), (194, 200, 199, 192), (192, 199, 201, 195), (195, 201, 202, 196), (165, 151, 203, 166), (166, 203, 150, 197), (160, 158, 164, 167), (161, 160, 167, 168), (207, 206, 226, 227), (223, 216, 237, 243), (211, 204, 224, 231), (220, 262, 287, 240), (257, 217, 238, 281), (204, 208, 228, 224), (206, 209, 229, 226), (215, 213, 233, 236), (250, 211, 231, 252), (208, 207, 227, 228), (205, 212, 232, 225), (244, 221, 241, 247), (214, 256, 280, 245), (222, 223, 243, 242), (249, 245, 280, 291), (247, 246, 284, 286), (238, 240, 287, 281), (246, 248, 290, 284), (248, 249, 291, 290), (230, 225, 232, 237), (227, 226, 233, 235), (224, 228, 234, 231), (228, 227, 235, 234), (226, 229, 236, 233), (229, 230, 237, 236), (237, 232, 239, 243), (252, 254, 240, 238), (254, 255, 241, 240), (210, 205, 225, 230), (221, 220, 240, 241), (212, 218, 239, 232), (216, 215, 236, 237), (209, 210, 230, 229), (261, 244, 247, 286), (218, 214, 245, 239), (243, 239, 245, 249), (242, 243, 249, 248), (220, 221, 313, 262), (221, 244, 261, 313), (215, 222, 219, 251, 213), (216, 223, 222, 215), (217, 250, 252, 238), (235, 233, 253, 255), (231, 234, 254, 252), (234, 235, 255, 254), (213, 251, 253, 233), (219, 222, 242, 253), (255, 253, 241), (251, 219, 253), (241, 253, 246, 247), (253, 242, 248, 246), (263, 288, 285, 260), (279, 306, 300, 272), (267, 294, 282, 258), (276, 303, 287, 262), (257, 281, 301, 273), (258, 282, 289, 264), (260, 285, 292, 265), (271, 299, 296, 269), (314, 316, 294, 267), (264, 289, 288, 263), (259, 283, 295, 268), (307, 310, 304, 277), (270, 308, 280, 256), (278, 305, 306, 279), (312, 291, 280, 308), (310, 286, 284, 309), (301, 281, 287, 303), (309, 284, 290, 311), (311, 290, 291, 312), (293, 300, 295, 283), (288, 298, 296, 285), (282, 294, 297, 289), (289, 297, 298, 288), (285, 296, 299, 292), (292, 299, 300, 293), (300, 306, 302, 295), (316, 301, 303, 318), (318, 303, 304, 319), (266, 293, 283, 259), (277, 304, 303, 276), (268, 295, 302, 274), (272, 300, 299, 271), (265, 292, 293, 266), (261, 286, 310, 307), (274, 302, 308, 270), (306, 312, 308, 302), (305, 311, 312, 306), (276, 262, 313, 277), (277, 313, 261, 307), (271, 269, 315, 275, 278), (272, 271, 278, 279), (273, 301, 316, 314), (298, 319, 317, 296), (294, 316, 318, 297), (297, 318, 319, 298), (269, 296, 317, 315), (275, 317, 305, 278), (319, 304, 317), (315, 317, 275), (304, 310, 309, 317), (317, 309, 311, 305), (323, 324, 321, 320), (329, 326, 327, 330), (329, 330, 331, 328), (324, 325, 331, 330), (323, 322, 325, 324), (331, 325, 322, 328), (323, 320, 326, 329), (322, 323, 329, 328), (324, 330, 327, 321), (367, 335, 341, 366), (336, 337, 339, 340), (376, 332, 344, 391), (338, 384, 393, 345), (333, 334, 342, 343), (363, 336, 340, 364), (337, 338, 345, 339), (332, 333, 343, 344), (343, 342, 349, 350), (345, 393, 402, 352), (391, 344, 351, 400), (340, 339, 346, 347), (366, 341, 348, 365), (344, 343, 350, 351), (339, 345, 352, 346), (350, 349, 355, 356), (352, 402, 410, 358), (400, 351, 357, 408), (347, 346, 353, 354), (358, 410, 416, 362), (351, 350, 356, 357), (346, 352, 358, 353), (356, 355, 359, 360), (408, 357, 361, 414), (357, 356, 360, 361), (335, 363, 364, 341), (342, 366, 365, 349), (334, 367, 366, 342), (365, 359, 355), (365, 355, 349), (414, 361, 370, 425), (360, 359, 368, 369), (361, 360, 369, 370), (369, 368, 371, 372), (364, 340, 347, 373), (354, 353, 372, 371), (353, 358, 362, 372), (341, 364, 373, 348), (354, 373, 347), (371, 373, 354), (359, 365, 348, 368), (368, 348, 373, 371), (425, 370, 362, 416), (370, 369, 372, 362), (421, 420, 387, 380), (381, 386, 385, 382), (376, 391, 390, 377), (383, 392, 393, 384), (378, 389, 388, 379), (417, 418, 386, 381), (382, 385, 392, 383), (377, 390, 389, 378), (389, 398, 397, 388), (392, 401, 402, 393), (391, 400, 399, 390), (386, 395, 394, 385), (420, 419, 396, 387), (390, 399, 398, 389), (385, 394, 401, 392), (398, 406, 405, 397), (401, 409, 410, 402), (400, 408, 407, 399), (395, 404, 403, 394), (409, 415, 416, 410), (399, 407, 406, 398), (394, 403, 409, 401), (406, 412, 411, 405), (408, 414, 413, 407), (407, 413, 412, 406), (380, 387, 418, 417), (388, 397, 419, 420), (379, 388, 420, 421), (419, 405, 411), (419, 397, 405), (414, 425, 424, 413), (412, 423, 422, 411), (413, 424, 423, 412), (423, 427, 426, 422), (418, 428, 395, 386), (404, 426, 427, 403), (403, 427, 415, 409), (387, 396, 428, 418), (404, 395, 428), (426, 404, 428), (411, 422, 396, 419), (422, 426, 428, 396), (425, 416, 415, 424), (424, 415, 427, 423), (433, 432, 452, 453), (449, 442, 463, 470), (437, 430, 450, 457), (446, 483, 508, 467), (478, 443, 464, 502), (445, 448, 469, 466), (430, 434, 454, 450), (432, 435, 455, 452), (441, 439, 459, 462), (443, 437, 457, 464), (434, 433, 453, 454), (431, 438, 458, 451), (471, 447, 468, 474), (440, 477, 501, 472), (448, 449, 470, 469), (476, 472, 501, 512), (474, 473, 505, 507), (464, 467, 508, 502), (473, 475, 511, 505), (475, 476, 512, 511), (456, 451, 458, 463), (453, 452, 459, 461), (450, 454, 460, 457), (454, 453, 461, 460), (452, 455, 462, 459), (455, 456, 463, 462), (463, 458, 465, 470), (461, 459, 466, 468), (457, 460, 467, 464), (460, 461, 468, 467), (439, 445, 466, 459), (436, 431, 451, 456), (447, 446, 467, 468), (438, 444, 465, 458), (442, 441, 462, 463), (435, 436, 456, 455), (482, 471, 474, 507), (444, 440, 472, 465), (470, 465, 472, 476), (468, 466, 473, 474), (466, 469, 475, 473), (469, 470, 476, 475), (446, 447, 535, 483), (447, 471, 482, 535), (441, 448, 445, 439), (442, 449, 448, 441), (484, 509, 506, 481), (500, 528, 521, 493), (488, 515, 503, 479), (497, 525, 508, 483), (478, 502, 522, 494), (496, 524, 527, 499), (479, 503, 510, 485), (481, 506, 513, 486), (492, 520, 517, 490), (494, 522, 515, 488), (485, 510, 509, 484), (480, 504, 516, 489), (529, 532, 526, 498), (491, 530, 501, 477), (499, 527, 528, 500), (534, 512, 501, 530), (532, 507, 505, 531), (522, 502, 508, 525), (531, 505, 511, 533), (533, 511, 512, 534), (514, 521, 516, 504), (509, 519, 517, 506), (503, 515, 518, 510), (510, 518, 519, 509), (506, 517, 520, 513), (513, 520, 521, 514), (521, 528, 523, 516), (519, 526, 524, 517), (515, 522, 525, 518), (518, 525, 526, 519), (490, 517, 524, 496), (487, 514, 504, 480), (498, 526, 525, 497), (489, 516, 523, 495), (493, 521, 520, 492), (486, 513, 514, 487), (482, 507, 532, 529), (495, 523, 530, 491), (528, 534, 530, 523), (526, 532, 531, 524), (524, 531, 533, 527), (527, 533, 534, 528), (497, 483, 535, 498), (498, 535, 482, 529), (492, 490, 496, 499), (493, 492, 499, 500), (539, 538, 558, 559), (555, 548, 569, 575), (543, 536, 556, 563), (552, 594, 619, 572), (589, 549, 570, 613), (536, 540, 560, 556), (538, 541, 561, 558), (547, 545, 565, 568), (582, 543, 563, 584), (540, 539, 559, 560), (537, 544, 564, 557), (576, 553, 573, 579), (546, 588, 612, 577), (554, 555, 575, 574), (581, 577, 612, 623), (579, 578, 616, 618), (570, 572, 619, 613), (578, 580, 622, 616), (580, 581, 623, 622), (562, 557, 564, 569), (559, 558, 565, 567), (556, 560, 566, 563), (560, 559, 567, 566), (558, 561, 568, 565), (561, 562, 569, 568), (569, 564, 571, 575), (584, 586, 572, 570), (586, 587, 573, 572), (542, 537, 557, 562), (553, 552, 572, 573), (544, 550, 571, 564), (548, 547, 568, 569), (541, 542, 562, 561), (593, 576, 579, 618), (550, 546, 577, 571), (575, 571, 577, 581), (574, 575, 581, 580), (552, 553, 645, 594), (553, 576, 593, 645), (547, 554, 551, 583, 545), (548, 555, 554, 547), (549, 582, 584, 570), (567, 565, 585, 587), (563, 566, 586, 584), (566, 567, 587, 586), (545, 583, 585, 565), (551, 554, 574, 585), (587, 585, 573), (583, 551, 585), (573, 585, 578, 579), (585, 574, 580, 578), (595, 620, 617, 592), (611, 638, 632, 604), (599, 626, 614, 590), (608, 635, 619, 594), (589, 613, 633, 605), (590, 614, 621, 596), (592, 617, 624, 597), (603, 631, 628, 601), (646, 648, 626, 599), (596, 621, 620, 595), (591, 615, 627, 600), (639, 642, 636, 609), (602, 640, 612, 588), (610, 637, 638, 611), (644, 623, 612, 640), (642, 618, 616, 641), (633, 613, 619, 635), (641, 616, 622, 643), (643, 622, 623, 644), (625, 632, 627, 615), (620, 630, 628, 617), (614, 626, 629, 621), (621, 629, 630, 620), (617, 628, 631, 624), (624, 631, 632, 625), (632, 638, 634, 627), (648, 633, 635, 650), (650, 635, 636, 651), (598, 625, 615, 591), (609, 636, 635, 608), (600, 627, 634, 606), (604, 632, 631, 603), (597, 624, 625, 598), (593, 618, 642, 639), (606, 634, 640, 602), (638, 644, 640, 634), (637, 643, 644, 638), (608, 594, 645, 609), (609, 645, 593, 639), (603, 601, 647, 607, 610), (604, 603, 610, 611), (605, 633, 648, 646), (630, 651, 649, 628), (626, 648, 650, 629), (629, 650, 651, 630), (601, 628, 649, 647), (607, 649, 637, 610), (651, 636, 649), (647, 649, 607), (636, 642, 641, 649), (649, 641, 643, 637), (687, 655, 661, 686), (656, 657, 659, 660), (696, 652, 664, 711), (658, 704, 713, 665), (653, 654, 662, 663), (683, 656, 660, 684), (657, 658, 665, 659), (652, 653, 663, 664), (663, 662, 669, 670), (665, 713, 722, 672), (711, 664, 671, 720), (660, 659, 666, 667), (686, 661, 668, 685), (664, 663, 670, 671), (659, 665, 672, 666), (670, 669, 675, 676), (672, 722, 730, 678), (720, 671, 677, 728), (667, 666, 673, 674), (678, 730, 736, 682), (671, 670, 676, 677), (666, 672, 678, 673), (676, 675, 679, 680), (728, 677, 681, 734), (677, 676, 680, 681), (655, 683, 684, 661), (662, 686, 685, 669), (654, 687, 686, 662), (685, 679, 675), (685, 675, 669), (734, 681, 690, 745), (680, 679, 688, 689), (681, 680, 689, 690), (689, 688, 691, 692), (684, 660, 667, 693), (674, 673, 692, 691), (673, 678, 682, 692), (661, 684, 693, 668), (674, 693, 667), (691, 693, 674), (679, 685, 668, 688), (688, 668, 693, 691), (745, 690, 682, 736), (690, 689, 692, 682), (741, 740, 707, 700), (701, 706, 705, 702), (696, 711, 710, 697), (703, 712, 713, 704), (698, 709, 708, 699), (737, 738, 706, 701), (702, 705, 712, 703), (697, 710, 709, 698), (709, 718, 717, 708), (712, 721, 722, 713), (711, 720, 719, 710), (706, 715, 714, 705), (740, 739, 716, 707), (710, 719, 718, 709), (705, 714, 721, 712), (718, 726, 725, 717), (721, 729, 730, 722), (720, 728, 727, 719), (715, 724, 723, 714), (729, 735, 736, 730), (719, 727, 726, 718), (714, 723, 729, 721), (726, 732, 731, 725), (728, 734, 733, 727), (727, 733, 732, 726), (700, 707, 738, 737), (708, 717, 739, 740), (699, 708, 740, 741), (739, 725, 731), (739, 717, 725), (734, 745, 744, 733), (732, 743, 742, 731), (733, 744, 743, 732), (743, 747, 746, 742), (738, 748, 715, 706), (724, 746, 747, 723), (723, 747, 735, 729), (707, 716, 748, 738), (724, 715, 748), (746, 724, 748), (731, 742, 716, 739), (742, 746, 748, 716), (745, 736, 735, 744), (744, 735, 747, 743), (753, 752, 772, 773), (769, 762, 783, 790), (757, 750, 770, 777), (766, 803, 828, 787), (798, 763, 784, 822), (765, 768, 789, 786), (750, 754, 774, 770), (752, 755, 775, 772), (761, 759, 779, 782), (763, 757, 777, 784), (754, 753, 773, 774), (751, 758, 778, 771), (791, 767, 788, 794), (760, 797, 821, 792), (768, 769, 790, 789), (796, 792, 821, 832), (794, 793, 825, 827), (784, 787, 828, 822), (793, 795, 831, 825), (795, 796, 832, 831), (776, 771, 778, 783), (773, 772, 779, 781), (770, 774, 780, 777), (774, 773, 781, 780), (772, 775, 782, 779), (775, 776, 783, 782), (783, 778, 785, 790), (781, 779, 786, 788), (777, 780, 787, 784), (780, 781, 788, 787), (759, 765, 786, 779), (756, 751, 771, 776), (767, 766, 787, 788), (758, 764, 785, 778), (762, 761, 782, 783), (755, 756, 776, 775), (802, 791, 794, 827), (764, 760, 792, 785), (790, 785, 792, 796), (788, 786, 793, 794), (786, 789, 795, 793), (789, 790, 796, 795), (766, 767, 855, 803), (767, 791, 802, 855), (761, 768, 765, 759), (762, 769, 768, 761), (804, 829, 826, 801), (820, 848, 841, 813), (808, 835, 823, 799), (817, 845, 828, 803), (798, 822, 842, 814), (816, 844, 847, 819), (799, 823, 830, 805), (801, 826, 833, 806), (812, 840, 837, 810), (814, 842, 835, 808), (805, 830, 829, 804), (800, 824, 836, 809), (849, 852, 846, 818), (811, 850, 821, 797), (819, 847, 848, 820), (854, 832, 821, 850), (852, 827, 825, 851), (842, 822, 828, 845), (851, 825, 831, 853), (853, 831, 832, 854), (834, 841, 836, 824), (829, 839, 837, 826), (823, 835, 838, 830), (830, 838, 839, 829), (826, 837, 840, 833), (833, 840, 841, 834), (841, 848, 843, 836), (839, 846, 844, 837), (835, 842, 845, 838), (838, 845, 846, 839), (810, 837, 844, 816), (807, 834, 824, 800), (818, 846, 845, 817), (809, 836, 843, 815), (813, 841, 840, 812), (806, 833, 834, 807), (802, 827, 852, 849), (815, 843, 850, 811), (848, 854, 850, 843), (846, 852, 851, 844), (844, 851, 853, 847), (847, 853, 854, 848), (817, 803, 855, 818), (818, 855, 802, 849), (812, 810, 816, 819), (813, 812, 819, 820), (859, 858, 878, 879), (875, 868, 889, 895), (863, 856, 876, 883), (872, 914, 939, 892), (909, 869, 890, 933), (856, 860, 880, 876), (858, 861, 881, 878), (867, 865, 885, 888), (902, 863, 883, 904), (860, 859, 879, 880), (857, 864, 884, 877), (896, 873, 893, 899), (866, 908, 932, 897), (874, 875, 895, 894), (901, 897, 932, 943), (899, 898, 936, 938), (890, 892, 939, 933), (898, 900, 942, 936), (900, 901, 943, 942), (882, 877, 884, 889), (879, 878, 885, 887), (876, 880, 886, 883), (880, 879, 887, 886), (878, 881, 888, 885), (881, 882, 889, 888), (889, 884, 891, 895), (904, 906, 892, 890), (906, 907, 893, 892), (862, 857, 877, 882), (873, 872, 892, 893), (864, 870, 891, 884), (868, 867, 888, 889), (861, 862, 882, 881), (913, 896, 899, 938), (870, 866, 897, 891), (895, 891, 897, 901), (894, 895, 901, 900), (872, 873, 965, 914), (873, 896, 913, 965), (867, 874, 871, 903, 865), (868, 875, 874, 867), (869, 902, 904, 890), (887, 885, 905, 907), (883, 886, 906, 904), (886, 887, 907, 906), (865, 903, 905, 885), (871, 874, 894, 905), (907, 905, 893), (903, 871, 905), (893, 905, 898, 899), (905, 894, 900, 898), (915, 940, 937, 912), (931, 958, 952, 924), (919, 946, 934, 910), (928, 955, 939, 914), (909, 933, 953, 925), (910, 934, 941, 916), (912, 937, 944, 917), (923, 951, 948, 921), (966, 968, 946, 919), (916, 941, 940, 915), (911, 935, 947, 920), (959, 962, 956, 929), (922, 960, 932, 908), (930, 957, 958, 931), (964, 943, 932, 960), (962, 938, 936, 961), (953, 933, 939, 955), (961, 936, 942, 963), (963, 942, 943, 964), (945, 952, 947, 935), (940, 950, 948, 937), (934, 946, 949, 941), (941, 949, 950, 940), (937, 948, 951, 944), (944, 951, 952, 945), (952, 958, 954, 947), (968, 953, 955, 970), (970, 955, 956, 971), (918, 945, 935, 911), (929, 956, 955, 928), (920, 947, 954, 926), (924, 952, 951, 923), (917, 944, 945, 918), (913, 938, 962, 959), (926, 954, 960, 922), (958, 964, 960, 954), (957, 963, 964, 958), (928, 914, 965, 929), (929, 965, 913, 959), (923, 921, 967, 927, 930), (924, 923, 930, 931), (925, 953, 968, 966), (950, 971, 969, 948), (946, 968, 970, 949), (949, 970, 971, 950), (921, 948, 969, 967), (927, 969, 957, 930), (971, 956, 969), (967, 969, 927), (956, 962, 961, 969), (969, 961, 963, 957)])
me_socket.polygons.foreach_set('use_smooth', [True] * 855)
me_socket.polygons.foreach_set('material_index', [1, 1, 1, 1, 1, 1, 1, 1, 1, 1, 1, 1, 1, 1, 1, 1, 1, 1, 1, 1, 1, 1, 1, 1, 1, 1, 1, 1, 1, 1, 1, 1, 1, 1, 1, 1, 1, 1, 1, 1, 1, 1, 1, 1, 1, 1, 1, 1, 1, 1, 1, 1, 1, 1, 1, 1, 1, 1, 1, 1, 1, 1, 1, 1, 1, 1, 1, 1, 1, 1, 1, 1, 1, 1, 1, 1, 1, 1, 1, 1, 1, 1, 1, 1, 1, 1, 1, 1, 0, 0, 0, 0, 0, 0, 0, 0, 0, 0, 0, 0, 0, 0, 0, 0, 0, 0, 0, 0, 0, 0, 0, 0, 0, 0, 0, 0, 0, 0, 0, 0, 0, 0, 0, 0, 0, 0, 0, 0, 0, 0, 2, 2, 2, 2, 0, 0, 0, 0, 0, 0, 0, 0, 0, 0, 0, 0, 0, 0, 0, 0, 0, 0, 0, 0, 0, 0, 0, 0, 0, 0, 0, 0, 0, 0, 0, 0, 0, 0, 0, 0, 0, 0, 0, 0, 0, 0, 2, 2, 2, 2, 0, 0, 0, 0, 0, 0, 0, 0, 0, 0, 0, 0, 0, 0, 0, 0, 0, 0, 0, 0, 0, 0, 0, 0, 0, 0, 0, 0, 0, 0, 0, 0, 0, 0, 0, 0, 0, 2, 2, 2, 2, 0, 0, 0, 0, 0, 0, 0, 0, 0, 0, 0, 0, 0, 0, 0, 0, 0, 0, 0, 0, 0, 0, 0, 0, 0, 0, 0, 0, 0, 0, 0, 0, 0, 0, 0, 0, 0, 0, 0, 0, 0, 0, 0, 0, 0, 0, 0, 2, 2, 2, 2, 0, 0, 0, 0, 0, 0, 0, 0, 0, 0, 0, 0, 0, 0, 0, 0, 0, 0, 0, 1, 1, 1, 1, 1, 1, 1, 1, 1, 1, 1, 1, 1, 1, 1, 1, 1, 1, 1, 1, 1, 1, 1, 1, 1, 1, 1, 1, 1, 1, 1, 1, 1, 1, 1, 1, 1, 1, 1, 1, 1, 1, 1, 1, 1, 1, 1, 1, 1, 1, 1, 1, 1, 1, 1, 1, 1, 1, 1, 1, 1, 1, 1, 1, 1, 1, 1, 1, 1, 1, 1, 1, 1, 1, 1, 1, 1, 1, 1, 1, 1, 1, 1, 1, 1, 1, 1, 1, 0, 0, 0, 0, 0, 0, 0, 0, 0, 0, 0, 0, 0, 0, 0, 0, 0, 0, 0, 0, 0, 0, 0, 0, 0, 0, 0, 0, 0, 0, 0, 0, 0, 0, 0, 0, 0, 0, 0, 0, 0, 0, 2, 2, 2, 2, 0, 0, 0, 0, 0, 0, 0, 0, 0, 0, 0, 0, 0, 0, 0, 0, 0, 0, 0, 0, 0, 0, 0, 0, 0, 0, 0, 0, 0, 0, 0, 0, 0, 0, 0, 0, 0, 0, 0, 0, 0, 0, 2, 2, 2, 2, 0, 0, 0, 0, 0, 0, 0, 0, 0, 0, 0, 0, 0, 0, 0, 0, 0, 0, 0, 0, 0, 0, 0, 0, 0, 0, 0, 0, 0, 0, 0, 0, 0, 0, 0, 0, 0, 2, 2, 2, 2, 0, 0, 0, 0, 0, 0, 0, 0, 0, 0, 0, 0, 0, 0, 0, 0, 0, 0, 0, 0, 0, 0, 0, 0, 0, 0, 0, 0, 0, 0, 0, 0, 0, 0, 0, 0, 0, 0, 0, 0, 0, 0, 0, 0, 0, 0, 0, 2, 2, 2, 2, 0, 0, 0, 0, 0, 0, 0, 0, 0, 0, 1, 1, 1, 1, 1, 1, 1, 1, 1, 1, 1, 1, 1, 1, 1, 1, 1, 1, 1, 1, 1, 1, 1, 1, 1, 1, 1, 1, 1, 1, 1, 1, 1, 1, 1, 1, 1, 1, 1, 1, 1, 1, 1, 1, 1, 1, 1, 1, 1, 1, 1, 1, 1, 1, 1, 1, 1, 1, 1, 1, 1, 1, 1, 1, 1, 1, 1, 1, 1, 1, 1, 1, 1, 1, 1, 1, 1, 1, 1, 1, 1, 1, 1, 1, 1, 1, 1, 1, 0, 0, 0, 0, 0, 0, 0, 0, 0, 0, 0, 0, 0, 0, 0, 0, 0, 0, 0, 0, 0, 0, 0, 0, 0, 0, 0, 0, 0, 0, 0, 0, 0, 0, 0, 0, 0, 0, 0, 0, 0, 0, 2, 2, 2, 2, 0, 0, 0, 0, 0, 0, 0, 0, 0, 0, 0, 0, 0, 0, 0, 0, 0, 0, 0, 0, 0, 0, 0, 0, 0, 0, 0, 0, 0, 0, 0, 0, 0, 0, 0, 0, 0, 0, 0, 0, 0, 0, 2, 2, 2, 2, 0, 0, 0, 0, 0, 0, 0, 0, 0, 0, 0, 0, 0, 0, 0, 0, 0, 0, 0, 0, 0, 0, 0, 0, 0, 0, 0, 0, 0, 0, 0, 0, 0, 0, 0, 0, 0, 2, 2, 2, 2, 0, 0, 0, 0, 0, 0, 0, 0, 0, 0, 0, 0, 0, 0, 0, 0, 0, 0, 0, 0, 0, 0, 0, 0, 0, 0, 0, 0, 0, 0, 0, 0, 0, 0, 0, 0, 0, 0, 0, 0, 0, 0, 0, 0, 0, 0, 0, 2, 2, 2, 2, 0, 0, 0, 0, 0, 0, 0, 0, 0, 0])
me_socket.materials.append(mat_gloss_white_plastic)
me_socket.materials.append(mat_stainless_steel)
me_socket.materials.append(mat_black_plastic)
me_socket.use_remesh_preserve_volume = False
me_socket.use_remesh_preserve_attributes = False
me_socket.use_mirror_vertex_groups = False
me_socket.update()

# ---- objects
ob_outlet_3_gang = bpy.data.objects.new('Outlet 3-Gang', me_socket)

# ---- transforms, parenting, visibility, modifiers, constraints
ob_outlet_3_gang.location = (0.0, 0.0, 0.0)
ob_outlet_3_gang.lineart.crease_threshold = 0.0
_m = ob_outlet_3_gang.modifiers.new('EdgeSplit', 'EDGE_SPLIT')

# ---- collection membership
col_collection_1.objects.link(ob_outlet_3_gang)

# ---- scene / render settings (as saved in the file)
scene.frame_start = 1; scene.frame_end = 250; scene.frame_set(1)
scene.render.engine = 'CYCLES'
scene.render.resolution_x = 1080
scene.render.resolution_percentage = 50
scene.render.dither_intensity = 0.0
scene.render.film_transparent = True
scene.cycles.use_denoising = False
scene.cycles.samples = 200
scene.cycles.sampling_pattern = 'TABULATED_SOBOL'
scene.cycles.light_sampling_threshold = 0.0
scene.cycles.use_adaptive_sampling = False
scene.cycles.use_light_tree = False
scene.cycles.caustics_reflective = False
scene.cycles.caustics_refractive = False
scene.cycles.blur_glossy = 0.0
scene.cycles.pixel_filter_type = 'GAUSSIAN'
scene.cycles.sample_clamp_indirect = 0.0
scene.view_settings.view_transform = 'Standard'
bpy.context.view_layer.update()

# ---- added for rendering (the .blend has no active camera and no usable light): camera, sun
cam_auto = bpy.data.cameras.new('AutoCamera')
cam_auto.lens = 50.0
cam_auto.sensor_width = 36.0
cam_auto.clip_end = 1000.0
ob_auto_camera = bpy.data.objects.new('AutoCamera', cam_auto)
scene.collection.objects.link(ob_auto_camera)
ob_auto_camera.location = (0.265055, -0.224593, 0.205186)
ob_auto_camera.rotation_euler = (1.09748, -7.21219e-08, 0.694738)
scene.camera = ob_auto_camera
light_auto_sun = bpy.data.lights.new('AutoSun', 'SUN')
light_auto_sun.energy = 3.0
light_auto_sun.angle = 0.0523599
ob_auto_sun = bpy.data.objects.new('AutoSun', light_auto_sun)
scene.collection.objects.link(ob_auto_sun)
ob_auto_sun.rotation_euler = (0.872665, 0.174533, 0.523599)
bpy.context.view_layer.update()
